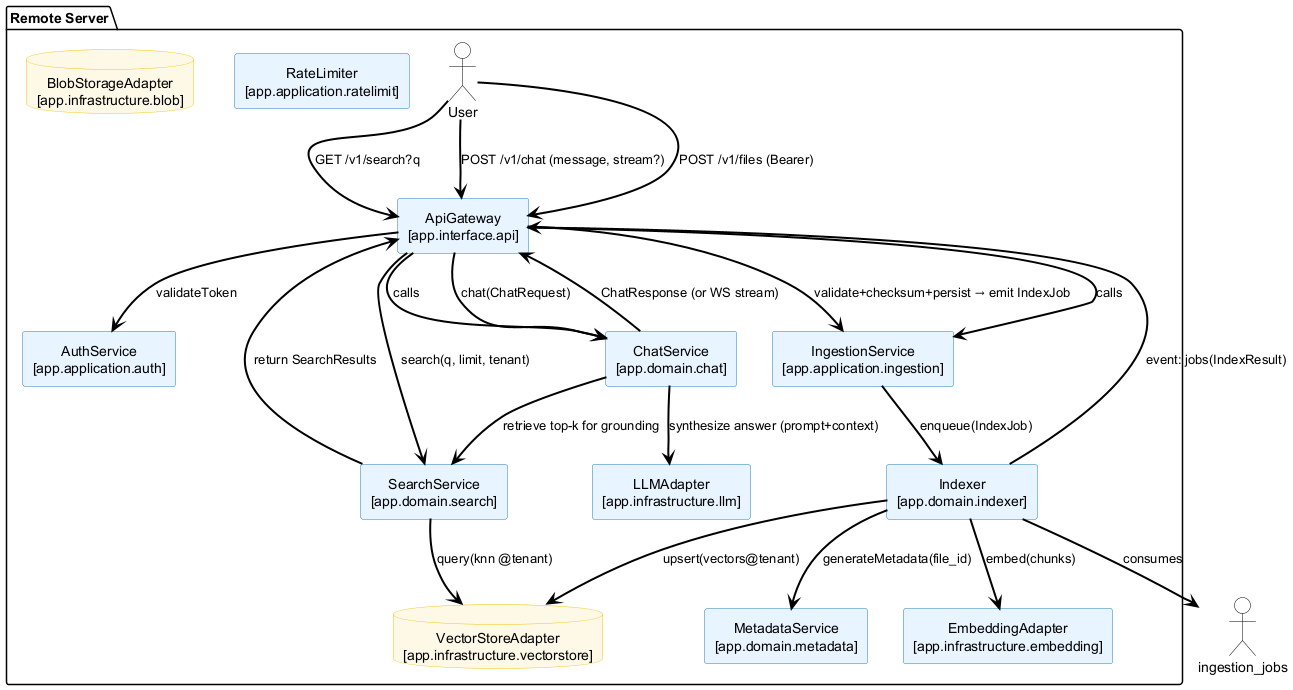

The diagram above was rendered by PlantUML. Its source (embedded in the PNG):
@startuml
skinparam backgroundColor #FFFFFF
skinparam defaultFontColor #000000
skinparam defaultTextAlignment center
skinparam RectangleBackgroundColor #e8f4ff
skinparam RectangleBorderColor #2980b9
skinparam RectangleFontColor #000000
skinparam DatabaseBackgroundColor #fef9e7
skinparam DatabaseBorderColor #f1c40f
skinparam DatabaseFontColor #000000
skinparam ActorBackgroundColor #FFFFFF
skinparam ActorBorderColor #000000
skinparam ActorFontColor #000000
skinparam ArrowColor #000000
skinparam ArrowThickness 2

package "Remote Server" as Remote_Server {
  actor User
  rectangle "ApiGateway\n[app.interface.api]" as ApiGateway
  rectangle "AuthService\n[app.application.auth]" as AuthService
  rectangle "RateLimiter\n[app.application.ratelimit]" as RateLimiter
  rectangle "IngestionService\n[app.application.ingestion]" as IngestionService
  rectangle "MetadataService\n[app.domain.metadata]" as MetadataService
  rectangle "Indexer\n[app.domain.indexer]" as Indexer
  rectangle "SearchService\n[app.domain.search]" as SearchService
  rectangle "ChatService\n[app.domain.chat]" as ChatService
  database "VectorStoreAdapter\n[app.infrastructure.vectorstore]" as VectorStoreAdapter
  rectangle "EmbeddingAdapter\n[app.infrastructure.embedding]" as EmbeddingAdapter
  rectangle "LLMAdapter\n[app.infrastructure.llm]" as LLMAdapter
  database "BlobStorageAdapter\n[app.infrastructure.blob]" as BlobStorageAdapter
}

ApiGateway --> AuthService : validateToken
ApiGateway --> ChatService : calls
ApiGateway --> ChatService : chat(ChatRequest)
ApiGateway --> IngestionService : calls
ApiGateway --> IngestionService : validate+checksum+persist → emit IndexJob
ApiGateway --> SearchService : search(q, limit, tenant)
ChatService --> ApiGateway : ChatResponse (or WS stream)
ChatService --> LLMAdapter : synthesize answer (prompt+context)
ChatService --> SearchService : retrieve top-k for grounding
Indexer --> ApiGateway : event: jobs(IndexResult)
Indexer --> EmbeddingAdapter : embed(chunks)
Indexer --> MetadataService : generateMetadata(file_id)
Indexer --> VectorStoreAdapter : upsert(vectors@tenant)
Indexer --> ingestion_jobs : consumes
IngestionService --> Indexer : enqueue(IndexJob)
SearchService --> ApiGateway : return SearchResults
SearchService --> VectorStoreAdapter : query(knn @tenant)
User --> ApiGateway : GET /v1/search?q
User --> ApiGateway : POST /v1/chat (message, stream?)
User --> ApiGateway : POST /v1/files (Bearer)
@enduml